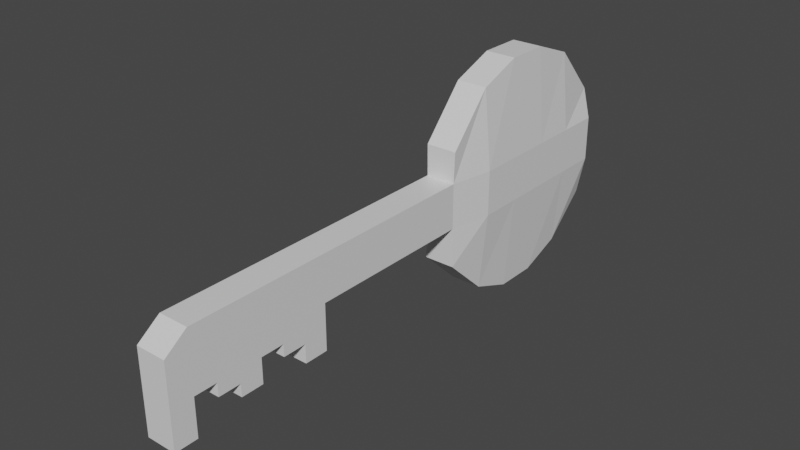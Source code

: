 # Source: key.blend  (saved by Blender 2.92.15; exported with 4.5.12 LTS)
import bpy
from mathutils import Matrix  # noqa: F401  (used for matrix-valued properties, if any)

bpy.ops.wm.read_factory_settings(use_empty=True)
scene = bpy.context.scene
scene.name = 'Scene'

# ---- collections
col_collection = bpy.data.collections.new('Collection'); scene.collection.children.link(col_collection)

# ---- materials (node trees are filled in below, after node groups)
mat_material = bpy.data.materials.new('Material')
mat_material.alpha_threshold = 0.0
mat_material.use_transparent_shadow = False
mat_material.line_color = (0.0, 0.0, 0.0, 1.0)

# ---- material node trees
mat_material.use_nodes = True; mat_material.node_tree.nodes.clear()
_N = mat_material.node_tree.nodes; _L = mat_material.node_tree.links
n0 = _N.new('ShaderNodeOutputMaterial'); n0.name = 'Material Output'; n0.location = (300, 300)
n1 = _N.new('ShaderNodeBsdfPrincipled'); n1.name = 'Principled BSDF'; n1.location = (10, 300)
n1.distribution = 'GGX'
n1.subsurface_method = 'BURLEY'
n1.inputs[2].default_value = 0.4
n1.inputs[3].default_value = 1.45
n1.inputs[27].default_value = (0.0, 0.0, 0.0, 1.0)
n1.inputs[28].default_value = 1.0
_L.new(n1.outputs[0], n0.inputs[0])
n0.is_active_output = True

# ---- world
world_world = bpy.data.worlds.new('World'); scene.world = world_world
world_world.use_nodes = True; world_world.node_tree.nodes.clear()
_N = world_world.node_tree.nodes; _L = world_world.node_tree.links
n0 = _N.new('ShaderNodeOutputWorld'); n0.name = 'World Output'; n0.location = (300, 300)
n1 = _N.new('ShaderNodeBackground'); n1.name = 'Background'; n1.location = (10, 300)
n1.inputs[0].default_value = (0.05088, 0.05088, 0.05088, 1.0)
_L.new(n1.outputs[0], n0.inputs[0])
n0.is_active_output = True
world_world.color = (0.05088, 0.05088, 0.05088)
world_world.use_sun_shadow = False
world_world.sun_shadow_jitter_overblur = 0.0

# ---- meshes
me_cube = bpy.data.meshes.new('Cube')
me_cube.from_pydata([(0.6237, 1.0, 1.0), (0.6237, 1.0, -1.0), (0.6237, -1.0, 0.2724), (0.6237, -1.0, -1.0), (-0.6904, 1.0, 1.0), (-0.6904, 1.0, -1.0), (-0.6904, -1.0, 0.2724), (-0.6904, -1.0, -1.0), (0.6237, 2.996, -1.0), (-0.6904, 2.996, -1.0), (0.6237, 2.996, 1.0), (-0.6904, 2.996, 1.0), (0.6237, 5.105, -1.0), (-0.6904, 5.105, -1.0), (0.6237, 5.105, 1.0), (-0.6904, 5.105, 1.0), (0.6237, 7.255, -1.0), (-0.6904, 7.255, -1.0), (0.6237, 7.255, 1.0), (-0.6904, 7.255, 1.0), (0.6237, 9.324, -1.0), (-0.6904, 9.324, -1.0), (0.6237, 9.324, 1.0), (-0.6904, 9.324, 1.0), (0.6237, 11.49, -1.0), (-0.6904, 11.49, -1.0), (0.6237, 11.49, 1.0), (-0.6904, 11.49, 1.0), (0.6237, 13.68, -1.0), (-0.6904, 13.68, -1.0), (0.6237, 13.68, 1.0), (-0.6904, 13.68, 1.0), (1.0, 23.23, -1.0), (-1.0, 23.23, -1.0), (1.0, 23.23, 1.0), (-1.0, 23.23, 1.0), (-0.706, 13.68, 2.363), (0.6611, 13.68, 2.363), (-0.706, 23.23, 2.363), (0.6611, 23.23, 2.363), (0.6611, 13.68, -2.752), (-0.706, 13.68, -2.752), (0.6611, 23.23, -2.752), (-0.706, 23.23, -2.752), (1.0, 15.59, 1.0), (1.0, 17.5, 1.0), (1.0, 19.41, 1.0), (1.0, 21.32, 1.0), (-1.0, 21.32, 1.0), (-1.0, 19.41, 1.0), (-1.0, 17.5, 1.0), (-1.0, 15.59, 1.0), (1.0, 15.59, -1.0), (1.0, 17.5, -1.0), (1.0, 19.41, -1.0), (1.0, 21.32, -1.0), (-1.0, 21.32, -1.0), (-1.0, 19.41, -1.0), (-1.0, 17.5, -1.0), (-1.0, 15.59, -1.0), (0.6611, 15.59, 4.508), (0.6611, 17.5, 5.242), (0.6611, 19.41, 5.242), (0.6611, 21.32, 4.508), (-0.706, 21.32, 4.508), (-0.706, 19.41, 5.242), (-0.706, 17.5, 5.242), (-0.706, 15.59, 4.508), (0.6611, 15.59, -4.53), (0.6611, 17.5, -5.264), (0.6611, 19.41, -5.264), (0.6611, 21.32, -4.53), (-0.706, 21.32, -4.53), (-0.706, 19.41, -5.264), (-0.706, 17.5, -5.264), (-0.706, 15.59, -4.53), (-0.6904, 0.0, -1.0), (0.6237, 0.0, 1.0), (-0.6904, 0.0, 1.0), (0.6237, 0.0, -1.0), (0.6237, 1.998, -1.0), (0.6237, 1.998, 1.0), (-0.6904, 1.998, 1.0), (-0.6904, 1.998, -1.0), (0.6237, 4.049, 1.0), (-0.6904, 4.049, 1.0), (0.6237, 4.049, -1.0), (-0.6904, 4.049, -1.0), (-0.6904, 6.18, 1.0), (-0.6904, 6.18, -1.0), (0.6237, 6.18, -1.0), (0.6237, 6.18, 1.0), (-0.6904, 8.289, -1.0), (0.6237, 8.289, -1.0), (0.6237, 8.289, 1.0), (-0.6904, 8.289, 1.0), (0.6237, 10.33, 1.0), (-0.6904, 10.33, 1.0), (0.6237, 10.33, -1.0), (-0.6904, 10.33, -1.0), (-0.6904, 12.58, 1.0), (-0.6904, 12.58, -1.0), (0.6237, 12.58, -1.0), (0.6237, 12.58, 1.0), (-0.6904, 0.0, -3.328), (-0.6904, -1.0, -3.328), (0.6237, -1.0, -3.328), (0.6237, 0.0, -3.328), (0.6237, 1.0, -2.222), (-0.6904, 1.0, -2.222), (-0.6904, 1.998, -2.222), (0.6237, 1.998, -2.222), (0.6237, 1.0, -1.642), (-0.6904, 1.0, -1.642), (0.6237, 0.0, -1.642), (-0.6904, 0.0, -1.642), (0.6237, 2.996, -2.781), (-0.6904, 2.996, -2.781), (0.6237, 1.998, -2.781), (-0.6904, 1.998, -2.781), (0.6237, 2.996, -1.675), (-0.6904, 2.996, -1.675), (-0.6904, 4.049, -1.675), (0.6237, 4.049, -1.675), (0.6237, 5.105, -2.207), (-0.6904, 5.105, -2.207), (0.6237, 4.049, -2.207), (-0.6904, 4.049, -2.207), (0.6237, 5.105, -3.032), (-0.6904, 5.105, -3.032), (-0.6904, 6.18, -3.032), (0.6237, 6.18, -3.032)], [], [(77, 78, 6, 2), (3, 2, 6, 7), (76, 78, 4, 5), (7, 76, 104, 105), (79, 77, 2, 3), (81, 80, 8, 10), (85, 84, 14, 15), (83, 82, 11, 9), (80, 83, 119, 118), (82, 81, 10, 11), (89, 88, 19, 17), (84, 86, 12, 14), (87, 85, 15, 13), (12, 86, 126, 124), (93, 92, 21, 20), (90, 89, 17, 16), (88, 91, 18, 19), (91, 90, 16, 18), (97, 96, 26, 27), (95, 94, 22, 23), (94, 93, 20, 22), (92, 95, 23, 21), (101, 100, 31, 29), (96, 98, 24, 26), (99, 97, 27, 25), (98, 99, 25, 24), (31, 30, 37, 36), (102, 101, 29, 28), (100, 103, 30, 31), (103, 102, 28, 30), (33, 35, 34, 32), (47, 55, 32, 34), (56, 48, 35, 33), (52, 28, 40, 68), (64, 63, 39, 38), (47, 34, 39, 63), (51, 31, 36, 67), (34, 35, 38, 39), (71, 72, 43, 42), (33, 32, 42, 43), (56, 33, 43, 72), (28, 29, 41, 40), (29, 59, 75, 41), (59, 58, 74, 75), (58, 57, 73, 74), (57, 56, 72, 73), (40, 41, 75, 68), (68, 75, 74, 69), (69, 74, 73, 70), (70, 73, 72, 71), (35, 48, 64, 38), (48, 49, 65, 64), (49, 50, 66, 65), (50, 51, 67, 66), (30, 44, 60, 37), (44, 45, 61, 60), (45, 46, 62, 61), (46, 47, 63, 62), (36, 37, 60, 67), (67, 60, 61, 66), (66, 61, 62, 65), (65, 62, 63, 64), (32, 55, 71, 42), (55, 54, 70, 71), (54, 53, 69, 70), (53, 52, 68, 69), (29, 31, 51, 59), (59, 51, 50, 58), (58, 50, 49, 57), (57, 49, 48, 56), (30, 28, 52, 44), (44, 52, 53, 45), (45, 53, 54, 46), (46, 54, 55, 47), (1, 0, 77, 79), (1, 79, 114, 112), (7, 6, 78, 76), (0, 4, 78, 77), (4, 0, 81, 82), (80, 1, 108, 111), (5, 4, 82, 83), (0, 1, 80, 81), (9, 87, 122, 121), (9, 11, 85, 87), (10, 8, 86, 84), (11, 10, 84, 85), (14, 12, 90, 91), (15, 14, 91, 88), (89, 90, 131, 130), (13, 15, 88, 89), (17, 19, 95, 92), (18, 16, 93, 94), (19, 18, 94, 95), (16, 17, 92, 93), (20, 21, 99, 98), (21, 23, 97, 99), (22, 20, 98, 96), (23, 22, 96, 97), (26, 24, 102, 103), (27, 26, 103, 100), (24, 25, 101, 102), (25, 27, 100, 101), (104, 107, 106, 105), (76, 79, 107, 104), (3, 7, 105, 106), (79, 3, 106, 107), (108, 109, 110, 111), (83, 80, 111, 110), (1, 5, 109, 108), (5, 83, 110, 109), (113, 112, 114, 115), (76, 5, 113, 115), (5, 1, 112, 113), (79, 76, 115, 114), (118, 119, 117, 116), (8, 80, 118, 116), (83, 9, 117, 119), (9, 8, 116, 117), (120, 121, 122, 123), (87, 86, 123, 122), (8, 9, 121, 120), (86, 8, 120, 123), (126, 127, 125, 124), (87, 13, 125, 127), (13, 12, 124, 125), (86, 87, 127, 126), (128, 129, 130, 131), (13, 89, 130, 129), (12, 13, 129, 128), (90, 12, 128, 131)])
_uv = me_cube.uv_layers.new(name='UVMap')
_uv.uv.foreach_set('vector', [0.625, 0.625, 0.875, 0.625, 0.875, 0.75, 0.625, 0.75, 0.375, 0.75, 0.625, 0.75, 0.625, 1.0, 0.375, 1.0, 0.375, 0.125, 0.625, 0.125, 0.625, 0.25, 0.375, 0.25, 0.375, 0.0, 0.375, 0.125, 0.375, 0.125, 0.375, 0.0, 0.375, 0.625, 0.625, 0.625, 0.625, 0.75, 0.375, 0.75, 0.625, 0.5, 0.375, 0.5, 0.375, 0.5, 0.625, 0.5, 0.875, 0.5, 0.625, 0.5, 0.625, 0.5, 0.875, 0.5, 0.375, 0.25, 0.625, 0.25, 0.625, 0.25, 0.375, 0.25, 0.375, 0.5, 0.125, 0.5, 0.125, 0.5, 0.375, 0.5, 0.875, 0.5, 0.625, 0.5, 0.625, 0.5, 0.875, 0.5, 0.375, 0.25, 0.625, 0.25, 0.625, 0.25, 0.375, 0.25, 0.625, 0.5, 0.375, 0.5, 0.375, 0.5, 0.625, 0.5, 0.375, 0.25, 0.625, 0.25, 0.625, 0.25, 0.375, 0.25, 0.375, 0.5, 0.375, 0.5, 0.375, 0.5, 0.375, 0.5, 0.375, 0.5, 0.125, 0.5, 0.125, 0.5, 0.375, 0.5, 0.375, 0.5, 0.125, 0.5, 0.125, 0.5, 0.375, 0.5, 0.875, 0.5, 0.625, 0.5, 0.625, 0.5, 0.875, 0.5, 0.625, 0.5, 0.375, 0.5, 0.375, 0.5, 0.625, 0.5, 0.875, 0.5, 0.625, 0.5, 0.625, 0.5, 0.875, 0.5, 0.875, 0.5, 0.625, 0.5, 0.625, 0.5, 0.875, 0.5, 0.625, 0.5, 0.375, 0.5, 0.375, 0.5, 0.625, 0.5, 0.375, 0.25, 0.625, 0.25, 0.625, 0.25, 0.375, 0.25, 0.375, 0.25, 0.625, 0.25, 0.625, 0.25, 0.375, 0.25, 0.625, 0.5, 0.375, 0.5, 0.375, 0.5, 0.625, 0.5, 0.375, 0.25, 0.625, 0.25, 0.625, 0.25, 0.375, 0.25, 0.375, 0.5, 0.125, 0.5, 0.125, 0.5, 0.375, 0.5, 0.875, 0.5, 0.625, 0.5, 0.625, 0.5, 0.875, 0.5, 0.375, 0.5, 0.125, 0.5, 0.125, 0.5, 0.375, 0.5, 0.875, 0.5, 0.625, 0.5, 0.625, 0.5, 0.875, 0.5, 0.625, 0.5, 0.375, 0.5, 0.375, 0.5, 0.625, 0.5, 0.375, 0.25, 0.625, 0.25, 0.625, 0.5, 0.375, 0.5, 0.625, 0.5, 0.375, 0.5, 0.375, 0.5, 0.625, 0.5, 0.375, 0.25, 0.625, 0.25, 0.625, 0.25, 0.375, 0.25, 0.375, 0.5, 0.375, 0.5, 0.375, 0.5, 0.375, 0.5, 0.875, 0.5, 0.625, 0.5, 0.625, 0.5, 0.875, 0.5, 0.625, 0.5, 0.625, 0.5, 0.625, 0.5, 0.625, 0.5, 0.625, 0.25, 0.625, 0.25, 0.625, 0.25, 0.625, 0.25, 0.625, 0.5, 0.625, 0.25, 0.625, 0.25, 0.625, 0.5, 0.375, 0.5, 0.125, 0.5, 0.125, 0.5, 0.375, 0.5, 0.375, 0.25, 0.375, 0.5, 0.375, 0.5, 0.375, 0.25, 0.375, 0.25, 0.375, 0.25, 0.375, 0.25, 0.375, 0.25, 0.375, 0.5, 0.125, 0.5, 0.125, 0.5, 0.375, 0.5, 0.375, 0.25, 0.375, 0.25, 0.375, 0.25, 0.375, 0.25, 0.375, 0.25, 0.375, 0.25, 0.375, 0.25, 0.375, 0.25, 0.375, 0.25, 0.375, 0.25, 0.375, 0.25, 0.375, 0.25, 0.375, 0.25, 0.375, 0.25, 0.375, 0.25, 0.375, 0.25, 0.375, 0.5, 0.125, 0.5, 0.125, 0.5, 0.375, 0.5, 0.375, 0.5, 0.125, 0.5, 0.125, 0.5, 0.375, 0.5, 0.375, 0.5, 0.125, 0.5, 0.125, 0.5, 0.375, 0.5, 0.375, 0.5, 0.125, 0.5, 0.125, 0.5, 0.375, 0.5, 0.625, 0.25, 0.625, 0.25, 0.625, 0.25, 0.625, 0.25, 0.625, 0.25, 0.625, 0.25, 0.625, 0.25, 0.625, 0.25, 0.625, 0.25, 0.625, 0.25, 0.625, 0.25, 0.625, 0.25, 0.625, 0.25, 0.625, 0.25, 0.625, 0.25, 0.625, 0.25, 0.625, 0.5, 0.625, 0.5, 0.625, 0.5, 0.625, 0.5, 0.625, 0.5, 0.625, 0.5, 0.625, 0.5, 0.625, 0.5, 0.625, 0.5, 0.625, 0.5, 0.625, 0.5, 0.625, 0.5, 0.625, 0.5, 0.625, 0.5, 0.625, 0.5, 0.625, 0.5, 0.875, 0.5, 0.625, 0.5, 0.625, 0.5, 0.875, 0.5, 0.875, 0.5, 0.625, 0.5, 0.625, 0.5, 0.875, 0.5, 0.875, 0.5, 0.625, 0.5, 0.625, 0.5, 0.875, 0.5, 0.875, 0.5, 0.625, 0.5, 0.625, 0.5, 0.875, 0.5, 0.375, 0.5, 0.375, 0.5, 0.375, 0.5, 0.375, 0.5, 0.375, 0.5, 0.375, 0.5, 0.375, 0.5, 0.375, 0.5, 0.375, 0.5, 0.375, 0.5, 0.375, 0.5, 0.375, 0.5, 0.375, 0.5, 0.375, 0.5, 0.375, 0.5, 0.375, 0.5, 0.375, 0.25, 0.625, 0.25, 0.625, 0.25, 0.375, 0.25, 0.375, 0.25, 0.625, 0.25, 0.625, 0.25, 0.375, 0.25, 0.375, 0.25, 0.625, 0.25, 0.625, 0.25, 0.375, 0.25, 0.375, 0.25, 0.625, 0.25, 0.625, 0.25, 0.375, 0.25, 0.625, 0.5, 0.375, 0.5, 0.375, 0.5, 0.625, 0.5, 0.625, 0.5, 0.375, 0.5, 0.375, 0.5, 0.625, 0.5, 0.625, 0.5, 0.375, 0.5, 0.375, 0.5, 0.625, 0.5, 0.625, 0.5, 0.375, 0.5, 0.375, 0.5, 0.625, 0.5, 0.375, 0.5, 0.625, 0.5, 0.625, 0.625, 0.375, 0.625, 0.375, 0.5, 0.375, 0.625, 0.375, 0.625, 0.375, 0.5, 0.375, 0.0, 0.625, 0.0, 0.625, 0.125, 0.375, 0.125, 0.625, 0.5, 0.875, 0.5, 0.875, 0.625, 0.625, 0.625, 0.875, 0.5, 0.625, 0.5, 0.625, 0.5, 0.875, 0.5, 0.375, 0.5, 0.375, 0.5, 0.375, 0.5, 0.375, 0.5, 0.375, 0.25, 0.625, 0.25, 0.625, 0.25, 0.375, 0.25, 0.625, 0.5, 0.375, 0.5, 0.375, 0.5, 0.625, 0.5, 0.375, 0.25, 0.375, 0.25, 0.375, 0.25, 0.375, 0.25, 0.375, 0.25, 0.625, 0.25, 0.625, 0.25, 0.375, 0.25, 0.625, 0.5, 0.375, 0.5, 0.375, 0.5, 0.625, 0.5, 0.875, 0.5, 0.625, 0.5, 0.625, 0.5, 0.875, 0.5, 0.625, 0.5, 0.375, 0.5, 0.375, 0.5, 0.625, 0.5, 0.875, 0.5, 0.625, 0.5, 0.625, 0.5, 0.875, 0.5, 0.125, 0.5, 0.375, 0.5, 0.375, 0.5, 0.125, 0.5, 0.375, 0.25, 0.625, 0.25, 0.625, 0.25, 0.375, 0.25, 0.375, 0.25, 0.625, 0.25, 0.625, 0.25, 0.375, 0.25, 0.625, 0.5, 0.375, 0.5, 0.375, 0.5, 0.625, 0.5, 0.875, 0.5, 0.625, 0.5, 0.625, 0.5, 0.875, 0.5, 0.375, 0.5, 0.125, 0.5, 0.125, 0.5, 0.375, 0.5, 0.375, 0.5, 0.125, 0.5, 0.125, 0.5, 0.375, 0.5, 0.375, 0.25, 0.625, 0.25, 0.625, 0.25, 0.375, 0.25, 0.625, 0.5, 0.375, 0.5, 0.375, 0.5, 0.625, 0.5, 0.875, 0.5, 0.625, 0.5, 0.625, 0.5, 0.875, 0.5, 0.625, 0.5, 0.375, 0.5, 0.375, 0.5, 0.625, 0.5, 0.875, 0.5, 0.625, 0.5, 0.625, 0.5, 0.875, 0.5, 0.375, 0.5, 0.125, 0.5, 0.125, 0.5, 0.375, 0.5, 0.375, 0.25, 0.625, 0.25, 0.625, 0.25, 0.375, 0.25, 0.125, 0.625, 0.375, 0.625, 0.375, 0.75, 0.125, 0.75, 0.125, 0.625, 0.375, 0.625, 0.375, 0.625, 0.125, 0.625, 0.375, 0.75, 0.375, 1.0, 0.375, 1.0, 0.375, 0.75, 0.375, 0.625, 0.375, 0.75, 0.375, 0.75, 0.375, 0.625, 0.375, 0.5, 0.125, 0.5, 0.125, 0.5, 0.375, 0.5, 0.125, 0.5, 0.375, 0.5, 0.375, 0.5, 0.125, 0.5, 0.375, 0.5, 0.125, 0.5, 0.125, 0.5, 0.375, 0.5, 0.375, 0.25, 0.375, 0.25, 0.375, 0.25, 0.375, 0.25, 0.125, 0.5, 0.375, 0.5, 0.375, 0.625, 0.125, 0.625, 0.375, 0.125, 0.375, 0.25, 0.375, 0.25, 0.375, 0.125, 0.125, 0.5, 0.375, 0.5, 0.375, 0.5, 0.125, 0.5, 0.375, 0.625, 0.125, 0.625, 0.125, 0.625, 0.375, 0.625, 0.375, 0.5, 0.125, 0.5, 0.125, 0.5, 0.375, 0.5, 0.375, 0.5, 0.375, 0.5, 0.375, 0.5, 0.375, 0.5, 0.375, 0.25, 0.375, 0.25, 0.375, 0.25, 0.375, 0.25, 0.125, 0.5, 0.375, 0.5, 0.375, 0.5, 0.125, 0.5, 0.375, 0.5, 0.125, 0.5, 0.125, 0.5, 0.375, 0.5, 0.125, 0.5, 0.375, 0.5, 0.375, 0.5, 0.125, 0.5, 0.375, 0.5, 0.125, 0.5, 0.125, 0.5, 0.375, 0.5, 0.375, 0.5, 0.375, 0.5, 0.375, 0.5, 0.375, 0.5, 0.375, 0.5, 0.125, 0.5, 0.125, 0.5, 0.375, 0.5, 0.375, 0.25, 0.375, 0.25, 0.375, 0.25, 0.375, 0.25, 0.125, 0.5, 0.375, 0.5, 0.375, 0.5, 0.125, 0.5, 0.375, 0.5, 0.125, 0.5, 0.125, 0.5, 0.375, 0.5, 0.375, 0.5, 0.125, 0.5, 0.125, 0.5, 0.375, 0.5, 0.375, 0.25, 0.375, 0.25, 0.375, 0.25, 0.375, 0.25, 0.375, 0.5, 0.125, 0.5, 0.125, 0.5, 0.375, 0.5, 0.375, 0.5, 0.375, 0.5, 0.375, 0.5, 0.375, 0.5])
me_cube.materials.append(mat_material)
me_cube.use_remesh_preserve_volume = False
me_cube.use_remesh_preserve_attributes = False
me_cube.use_mirror_vertex_groups = False
me_cube.update()

# ---- objects
ob_cube = bpy.data.objects.new('Cube', me_cube)

# ---- transforms, parenting, visibility, modifiers, constraints
ob_cube.location = (0.0, 0.0, 0.0)
ob_cube.lock_rotations_4d = False
ob_cube.empty_display_type = 'ARROWS'
ob_cube.lineart.crease_threshold = 0.0

# ---- collection membership
col_collection.objects.link(ob_cube)

# ---- scene / render settings (as saved in the file)
scene.frame_start = 1; scene.frame_end = 250; scene.frame_set(1)
scene.render.engine = 'BLENDER_EEVEE_NEXT'
scene.cycles.use_denoising = False
scene.cycles.samples = 128
scene.cycles.sampling_pattern = 'TABULATED_SOBOL'
scene.cycles.use_adaptive_sampling = False
scene.cycles.use_light_tree = False
scene.view_settings.view_transform = 'Filmic'
bpy.context.view_layer.update()

# ---- added for rendering (the .blend has no active camera and no usable light): camera, sun
cam_auto = bpy.data.cameras.new('AutoCamera')
cam_auto.lens = 50.0
cam_auto.sensor_width = 36.0
cam_auto.clip_end = 1000.0
ob_auto_camera = bpy.data.objects.new('AutoCamera', cam_auto)
scene.collection.objects.link(ob_auto_camera)
ob_auto_camera.location = (24.5012, -18.2884, 19.59)
ob_auto_camera.rotation_euler = (1.09748, -7.21219e-08, 0.694738)
scene.camera = ob_auto_camera
light_auto_sun = bpy.data.lights.new('AutoSun', 'SUN')
light_auto_sun.energy = 3.0
light_auto_sun.angle = 0.0523599
ob_auto_sun = bpy.data.objects.new('AutoSun', light_auto_sun)
scene.collection.objects.link(ob_auto_sun)
ob_auto_sun.rotation_euler = (0.872665, 0.174533, 0.523599)
bpy.context.view_layer.update()
